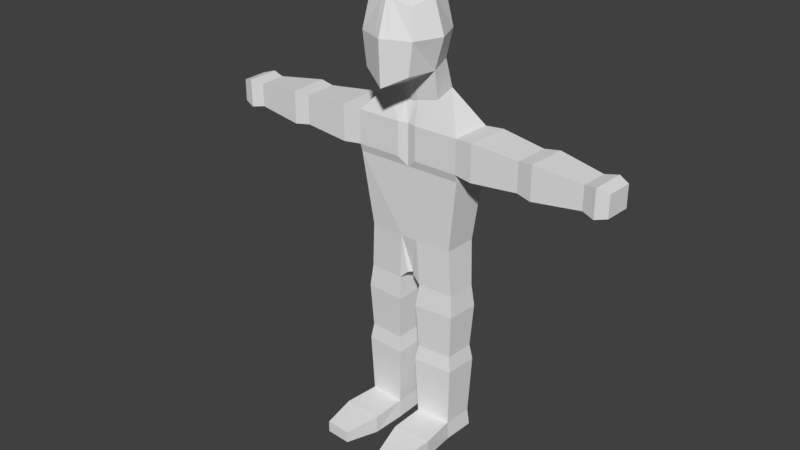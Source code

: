 # Source: lowpoly_person.blend  (saved by Blender 2.79.0; exported with 4.5.12 LTS)
import bpy
from mathutils import Matrix  # noqa: F401  (used for matrix-valued properties, if any)

bpy.ops.wm.read_factory_settings(use_empty=True)
scene = bpy.context.scene
scene.name = 'Scene'

# ---- collections
col_collection_1 = bpy.data.collections.new('Collection 1'); scene.collection.children.link(col_collection_1)

# ---- materials (node trees are filled in below, after node groups)
mat_material = bpy.data.materials.new('Material')
mat_material.alpha_threshold = 0.0
mat_material.use_transparent_shadow = False
mat_material.roughness = 0.5
mat_material.line_color = (0.0, 0.0, 0.0, 1.0)

# ---- material node trees

# ---- world
world_world = bpy.data.worlds.new('World'); scene.world = world_world
world_world.color = (0.05088, 0.05088, 0.05088)
world_world.use_sun_shadow = False
world_world.sun_shadow_jitter_overblur = 0.0
world_world.cycles.sampling_method = 'MANUAL'

# ---- meshes
me_cube = bpy.data.meshes.new('Cube')
me_cube.from_pydata([(0.8089, 0.582, 5.009), (0.851, -1.35, 4.871), (0.8512, 0.5011, 7.062), (0.8512, -1.201, 7.062), (0.9906, -0.2269, 4.827), (1.007, 0.6565, 6.035), (-0.009882, -1.692, 4.41), (1.007, -1.357, 6.035), (1.043, -0.3501, 7.253), (1.424, -0.3501, 6.035), (2.082, 1.087, 2.867), (2.011, -0.4181, 2.867), (1.05, -0.1318, 3.839), (0.857, 0.8682, 3.951), (1.705, 1.04, -1.385), (1.647, -0.1756, -1.385), (2.011, -0.4181, 1.62), (2.082, 1.087, 1.62), (2.082, 1.087, 1.33), (2.011, -0.3305, 1.33), (0.1954, 0.7199, 4.991), (0.1981, -1.61, 4.521), (0.2057, 0.6462, 7.207), (0.2057, -1.346, 7.207), (0.2432, 0.9046, 6.035), (0.2432, -1.673, 6.035), (0.2519, -0.3501, 7.581), (0.2394, -0.3204, 4.429), (0.3648, 1.257, 2.867), (0.3474, -0.4181, 2.867), (0.2071, 0.9863, 3.983), (0.2536, -0.1318, 3.646), (0.3342, 1.092, -1.385), (0.3202, -0.2607, -1.385), (0.3648, 1.257, 1.62), (0.3474, -0.4181, 1.62), (0.3648, 1.257, 1.33), (0.3474, -0.3305, 1.33), (4.458, 0.8689, 2.781), (4.396, -0.4275, 2.781), (4.396, -0.4275, 1.706), (4.458, 0.8689, 1.706), (6.739, 0.626, 2.67), (6.69, -0.4031, 2.67), (6.69, -0.4031, 1.817), (6.739, 0.626, 1.817), (7.215, 0.7106, 2.759), (7.155, -0.5326, 2.759), (7.155, -0.5326, 1.728), (7.215, 0.7106, 1.728), (7.62, 0.546, 2.644), (7.574, -0.4211, 2.644), (7.574, -0.4211, 1.842), (7.62, 0.546, 1.842), (2.752, 1.125, 1.568), (2.674, -0.5048, 1.568), (2.674, -0.5048, 2.919), (2.752, 1.125, 2.919), (4.948, -0.5339, 2.853), (5.019, 0.9379, 2.853), (5.019, 0.9379, 1.633), (4.948, -0.5339, 1.633), (0.1326, 1.008, -2.797), (0.1205, -0.1692, -2.797), (1.797, 0.9807, -3.102), (1.744, -0.1337, -3.102), (0.4433, 1.029, -3.102), (0.4304, -0.2118, -3.102), (1.797, 0.9807, -5.591), (1.744, -0.1337, -5.591), (0.4433, 1.029, -5.591), (0.4304, -0.2118, -5.591), (1.797, 0.9807, -8.417), (1.744, -0.1337, -8.417), (0.4433, 1.029, -8.417), (0.4304, -0.2118, -8.417), (1.859, 1.032, -9.077), (1.801, -0.1835, -9.077), (0.3835, 1.084, -9.077), (0.3695, -0.2686, -9.077), (1.704, -2.739, -8.532), (0.7694, -2.794, -8.532), (1.704, -2.739, -8.962), (0.7694, -2.794, -8.962), (1.885, -1.453, -9.081), (0.4372, -1.539, -9.081), (1.885, -1.453, -8.414), (0.4372, -1.539, -8.414), (0.3402, -0.296, -6.178), (1.829, -0.2074, -6.178), (1.89, 1.056, -6.178), (0.3547, 1.111, -6.178), (1.889, 1.056, -3.939), (0.3552, 1.111, -3.939), (0.3406, -0.2956, -3.939), (1.829, -0.2071, -3.939), (-0.8089, 0.582, 5.009), (-0.851, -1.35, 4.871), (-0.8512, 0.5011, 7.062), (-0.8512, -1.201, 7.062), (-0.9906, -0.2269, 4.827), (2.966e-07, 0.7638, 4.985), (-1.007, 0.6565, 6.035), (0.009883, -1.692, 4.41), (-1.007, -1.357, 6.035), (-1.043, -0.3501, 7.253), (2.966e-07, 0.6924, 7.253), (2.966e-07, -1.393, 7.253), (2.966e-07, 0.9837, 6.035), (2.966e-07, -1.774, 6.035), (-1.424, -0.3501, 6.035), (2.966e-07, -0.3501, 7.685), (2.966e-07, -0.3501, 4.303), (2.966e-07, 1.311, 2.867), (-2.082, 1.087, 2.867), (-2.011, -0.4181, 2.867), (2.966e-07, -0.3305, 2.867), (2.966e-07, -0.1318, 3.585), (-1.05, -0.1318, 3.839), (2.966e-07, 1.024, 3.993), (-0.857, 0.8682, 3.951), (2.966e-07, 1.136, -1.385), (-1.705, 1.04, -1.385), (-1.647, -0.1756, -1.385), (2.966e-07, -0.2607, -1.385), (2.966e-07, 1.311, 1.62), (2.966e-07, -0.3305, 1.62), (-2.011, -0.4181, 1.62), (-2.082, 1.087, 1.62), (2.966e-07, 1.311, 1.33), (2.966e-07, -0.3305, 1.33), (-2.082, 1.087, 1.33), (-2.011, -0.3305, 1.33), (-0.1954, 0.7199, 4.991), (-0.1981, -1.61, 4.521), (-0.2057, 0.6462, 7.207), (-0.2057, -1.346, 7.207), (-0.2432, 0.9046, 6.035), (-0.2432, -1.673, 6.035), (-0.2519, -0.3501, 7.581), (-0.2394, -0.3204, 4.429), (-0.3648, 1.257, 2.867), (-0.3474, -0.4181, 2.867), (-0.2071, 0.9863, 3.983), (-0.2536, -0.1318, 3.646), (-0.3342, 1.092, -1.385), (-0.3202, -0.2607, -1.385), (-0.3648, 1.257, 1.62), (-0.3474, -0.4181, 1.62), (-0.3648, 1.257, 1.33), (-0.3474, -0.3305, 1.33), (-4.457, 0.8689, 2.781), (-4.396, -0.4275, 2.781), (-4.396, -0.4275, 1.706), (-4.457, 0.8689, 1.706), (-6.739, 0.626, 2.67), (-6.69, -0.4031, 2.67), (-6.69, -0.4031, 1.817), (-6.739, 0.626, 1.817), (-7.215, 0.7106, 2.759), (-7.155, -0.5326, 2.759), (-7.155, -0.5326, 1.728), (-7.215, 0.7106, 1.728), (-7.62, 0.546, 2.644), (-7.574, -0.4211, 2.644), (-7.574, -0.4211, 1.842), (-7.62, 0.546, 1.842), (-2.752, 1.125, 1.568), (-2.674, -0.5048, 1.568), (-2.674, -0.5048, 2.919), (-2.752, 1.125, 2.919), (-4.948, -0.5339, 2.853), (-5.019, 0.9379, 2.853), (-5.019, 0.9379, 1.633), (-4.948, -0.5339, 1.633), (-0.1326, 1.008, -2.797), (2.966e-07, 0.8962, -2.797), (-0.1205, -0.1692, -2.797), (2.966e-07, -0.02823, -2.797), (-1.797, 0.9807, -3.102), (-1.744, -0.1337, -3.102), (-0.4433, 1.029, -3.102), (-0.4304, -0.2118, -3.102), (-1.797, 0.9807, -5.591), (-1.744, -0.1337, -5.591), (-0.4433, 1.029, -5.591), (-0.4304, -0.2118, -5.591), (-1.797, 0.9807, -8.417), (-1.744, -0.1337, -8.417), (-0.4433, 1.029, -8.417), (-0.4304, -0.2118, -8.417), (-1.859, 1.032, -9.077), (-1.801, -0.1835, -9.077), (-0.3835, 1.084, -9.077), (-0.3695, -0.2686, -9.077), (-1.704, -2.739, -8.532), (-0.7694, -2.794, -8.532), (-1.704, -2.739, -8.962), (-0.7694, -2.794, -8.962), (-1.885, -1.453, -9.081), (-0.4372, -1.539, -9.081), (-1.885, -1.453, -8.414), (-0.4372, -1.539, -8.414), (-0.3402, -0.296, -6.178), (-1.829, -0.2074, -6.178), (-1.89, 1.056, -6.178), (-0.3547, 1.111, -6.178), (-1.889, 1.056, -3.939), (-0.3552, 1.111, -3.939), (-0.3406, -0.2956, -3.939), (-1.829, -0.2071, -3.939)], [], [(9, 8, 3, 7), (22, 24, 108, 106), (24, 20, 101, 108), (21, 25, 109, 6), (25, 23, 107, 109), (4, 9, 7, 1), (0, 5, 9, 4), (5, 2, 8, 9), (26, 111, 107, 23), (22, 106, 111, 26), (31, 117, 116, 29), (27, 21, 6, 112), (37, 130, 124, 33), (13, 12, 11, 10), (30, 13, 10, 28), (20, 0, 13, 30), (0, 4, 12, 13), (27, 112, 117, 31), (33, 124, 178, 63), (36, 18, 14, 32), (18, 19, 15, 14), (55, 54, 41, 40), (28, 10, 17, 34), (29, 116, 126, 35), (17, 16, 19, 18), (34, 17, 18, 36), (35, 126, 130, 37), (16, 35, 37, 19), (125, 34, 36, 129), (11, 29, 35, 16), (113, 28, 34, 125), (129, 36, 32, 121), (14, 15, 65, 64), (4, 27, 31, 12), (101, 20, 30, 119), (119, 30, 28, 113), (19, 37, 33, 15), (4, 1, 21, 27), (12, 31, 29, 11), (2, 22, 26, 8), (8, 26, 23, 3), (7, 3, 23, 25), (1, 7, 25, 21), (5, 0, 20, 24), (2, 5, 24, 22), (59, 58, 43, 42), (57, 56, 39, 38), (56, 55, 40, 39), (54, 57, 38, 41), (44, 45, 49, 48), (61, 60, 45, 44), (58, 61, 44, 43), (60, 59, 42, 45), (49, 46, 50, 53), (43, 44, 48, 47), (45, 42, 46, 49), (42, 43, 47, 46), (50, 51, 52, 53), (46, 47, 51, 50), (48, 49, 53, 52), (47, 48, 52, 51), (17, 10, 57, 54), (11, 16, 55, 56), (10, 11, 56, 57), (16, 17, 54, 55), (41, 38, 59, 60), (39, 40, 61, 58), (40, 41, 60, 61), (38, 39, 58, 59), (62, 63, 178, 176), (121, 32, 62, 176), (93, 92, 68, 70), (32, 14, 64, 66), (15, 33, 67, 65), (33, 63, 67), (62, 66, 67, 63), (32, 66, 62), (89, 88, 75, 73), (95, 94, 71, 69), (92, 95, 69, 68), (94, 93, 70, 71), (75, 74, 78, 79), (90, 89, 73, 72), (88, 91, 74, 75), (91, 90, 72, 74), (76, 77, 79, 78), (74, 72, 76, 78), (85, 84, 82, 83), (72, 73, 77, 76), (80, 81, 83, 82), (84, 86, 80, 82), (86, 87, 81, 80), (87, 85, 83, 81), (75, 79, 85, 87), (73, 75, 87, 86), (77, 73, 86, 84), (79, 77, 84, 85), (70, 68, 90, 91), (71, 70, 91, 88), (68, 69, 89, 90), (69, 71, 88, 89), (67, 66, 93, 94), (64, 65, 95, 92), (65, 67, 94, 95), (66, 64, 92, 93), (110, 104, 99, 105), (135, 106, 108, 137), (137, 108, 101, 133), (134, 103, 109, 138), (138, 109, 107, 136), (100, 97, 104, 110), (96, 100, 110, 102), (102, 110, 105, 98), (139, 136, 107, 111), (135, 139, 111, 106), (144, 142, 116, 117), (140, 112, 103, 134), (150, 146, 124, 130), (120, 114, 115, 118), (143, 141, 114, 120), (133, 143, 120, 96), (96, 120, 118, 100), (140, 144, 117, 112), (146, 177, 178, 124), (149, 145, 122, 131), (131, 122, 123, 132), (168, 153, 154, 167), (141, 147, 128, 114), (142, 148, 126, 116), (128, 131, 132, 127), (147, 149, 131, 128), (148, 150, 130, 126), (127, 132, 150, 148), (125, 129, 149, 147), (115, 127, 148, 142), (113, 125, 147, 141), (129, 121, 145, 149), (122, 179, 180, 123), (100, 118, 144, 140), (101, 119, 143, 133), (119, 113, 141, 143), (132, 123, 146, 150), (100, 140, 134, 97), (118, 115, 142, 144), (98, 105, 139, 135), (105, 99, 136, 139), (104, 138, 136, 99), (97, 134, 138, 104), (102, 137, 133, 96), (98, 135, 137, 102), (172, 155, 156, 171), (170, 151, 152, 169), (169, 152, 153, 168), (167, 154, 151, 170), (157, 161, 162, 158), (174, 157, 158, 173), (171, 156, 157, 174), (173, 158, 155, 172), (162, 166, 163, 159), (156, 160, 161, 157), (158, 162, 159, 155), (155, 159, 160, 156), (163, 166, 165, 164), (159, 163, 164, 160), (161, 165, 166, 162), (160, 164, 165, 161), (128, 167, 170, 114), (115, 169, 168, 127), (114, 170, 169, 115), (127, 168, 167, 128), (154, 173, 172, 151), (152, 171, 174, 153), (153, 174, 173, 154), (151, 172, 171, 152), (175, 176, 178, 177), (121, 176, 175, 145), (208, 185, 183, 207), (145, 181, 179, 122), (123, 180, 182, 146), (146, 182, 177), (175, 177, 182, 181), (145, 175, 181), (204, 188, 190, 203), (210, 184, 186, 209), (207, 183, 184, 210), (209, 186, 185, 208), (190, 194, 193, 189), (205, 187, 188, 204), (203, 190, 189, 206), (206, 189, 187, 205), (191, 193, 194, 192), (189, 193, 191, 187), (200, 198, 197, 199), (187, 191, 192, 188), (195, 197, 198, 196), (199, 197, 195, 201), (201, 195, 196, 202), (202, 196, 198, 200), (190, 202, 200, 194), (188, 201, 202, 190), (192, 199, 201, 188), (194, 200, 199, 192), (185, 206, 205, 183), (186, 203, 206, 185), (183, 205, 204, 184), (184, 204, 203, 186), (182, 209, 208, 181), (179, 207, 210, 180), (180, 210, 209, 182), (181, 208, 207, 179)])
me_cube.materials.append(mat_material)
me_cube.use_remesh_preserve_volume = False
me_cube.use_remesh_preserve_attributes = False
me_cube.use_mirror_vertex_groups = False
me_cube.update()

# ---- objects
ob_cube = bpy.data.objects.new('Cube', me_cube)

# ---- transforms, parenting, visibility, modifiers, constraints
ob_cube.location = (0.0, 0.0, 0.0)
ob_cube.lock_rotations_4d = False
ob_cube.empty_display_type = 'ARROWS'
ob_cube.lineart.crease_threshold = 0.0

# ---- collection membership
col_collection_1.objects.link(ob_cube)

# ---- scene / render settings (as saved in the file)
scene.frame_start = 1; scene.frame_end = 250; scene.frame_set(1)
scene.render.engine = 'BLENDER_EEVEE_NEXT'
scene.render.resolution_percentage = 50
scene.render.dither_intensity = 0.0
scene.cycles.use_denoising = False
scene.cycles.samples = 128
scene.cycles.sampling_pattern = 'TABULATED_SOBOL'
scene.cycles.use_adaptive_sampling = False
scene.cycles.use_light_tree = False
scene.cycles.blur_glossy = 0.0
scene.cycles.sample_clamp_indirect = 0.0
scene.view_settings.view_transform = 'Standard'
bpy.context.view_layer.update()

# ---- added for rendering (the .blend has no active camera and no usable light): camera, sun
cam_auto = bpy.data.cameras.new('AutoCamera')
cam_auto.lens = 50.0
cam_auto.sensor_width = 36.0
cam_auto.clip_end = 1000.0
ob_auto_camera = bpy.data.objects.new('AutoCamera', cam_auto)
scene.collection.objects.link(ob_auto_camera)
ob_auto_camera.location = (21.3039, -26.3062, 16.3453)
ob_auto_camera.rotation_euler = (1.09748, -7.21219e-08, 0.694738)
scene.camera = ob_auto_camera
light_auto_sun = bpy.data.lights.new('AutoSun', 'SUN')
light_auto_sun.energy = 3.0
light_auto_sun.angle = 0.0523599
ob_auto_sun = bpy.data.objects.new('AutoSun', light_auto_sun)
scene.collection.objects.link(ob_auto_sun)
ob_auto_sun.rotation_euler = (0.872665, 0.174533, 0.523599)
bpy.context.view_layer.update()
